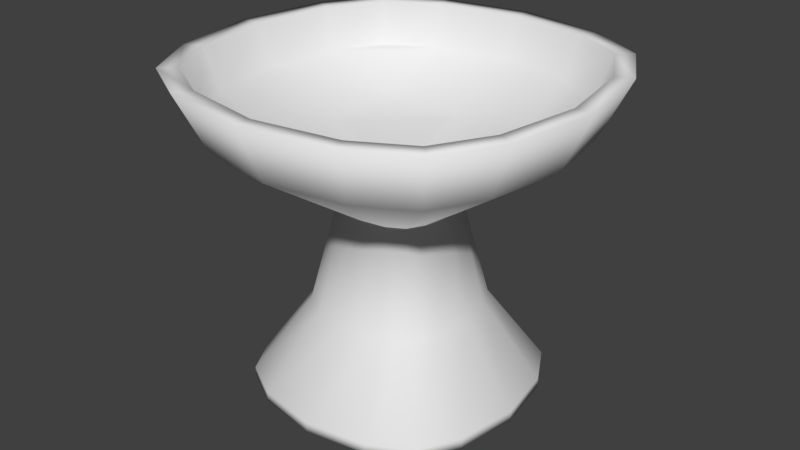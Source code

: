 # Source: brazier.blend  (saved by Blender 2.79.0; exported with 4.5.12 LTS)
import bpy
from mathutils import Matrix  # noqa: F401  (used for matrix-valued properties, if any)

bpy.ops.wm.read_factory_settings(use_empty=True)
scene = bpy.context.scene
scene.name = 'Scene'

# ---- collections
col_collection_1 = bpy.data.collections.new('Collection 1'); scene.collection.children.link(col_collection_1)

# ---- world
world_world = bpy.data.worlds.new('World'); scene.world = world_world
world_world.color = (0.05088, 0.05088, 0.05088)
world_world.use_sun_shadow = False
world_world.sun_shadow_jitter_overblur = 0.0
world_world.cycles.sampling_method = 'MANUAL'

# ---- meshes
me_plane = bpy.data.meshes.new('Plane')
me_plane.from_pydata([(-0.8207, -0.8207, 0.0), (0.8207, -0.8207, 0.0), (-0.8207, 0.8207, 0.0), (0.8207, 0.8207, 0.0), (-1.0, 0.5, 0.0), (-1.084, 0.0, 0.0), (-1.0, -0.5, 0.0), (1.0, -0.5, 0.0), (1.084, 0.0, 0.0), (1.0, 0.5, 0.0), (-0.5, -1.0, 0.0), (0.0, -1.084, 0.0), (0.5, -1.0, 0.0), (0.5, 1.0, 0.0), (0.0, 1.084, 0.0), (-0.5, 1.0, 0.0), (-0.4081, 0.2041, 1.432), (-0.3349, 0.3349, 1.432), (-0.2041, 0.4081, 1.432), (0.3349, 0.3349, 1.432), (0.4081, 0.2041, 1.432), (0.3349, -0.3349, 1.432), (0.2041, -0.4081, 1.432), (-0.3349, -0.3349, 1.432), (-0.4081, -0.2041, 1.432), (-0.8207, -0.8207, -0.0788), (0.8207, -0.8207, -0.0788), (-0.8207, 0.8207, -0.0788), (0.8207, 0.8207, -0.0788), (-1.0, 0.5, -0.0788), (-1.084, 0.0, -0.0788), (-1.0, -0.5, -0.0788), (1.0, -0.5, -0.0788), (1.084, 0.0, -0.0788), (1.0, 0.5, -0.0788), (-0.5, -1.0, -0.0788), (0.0, -1.084, -0.0788), (0.5, -1.0, -0.0788), (0.5, 1.0, -0.0788), (0.0, 1.084, -0.0788), (-0.5, 1.0, -0.0788), (-0.5971, -0.2985, 0.6183), (-0.49, -0.49, 0.6183), (0.2985, -0.5971, 0.6183), (0.49, -0.49, 0.6183), (0.5971, 0.2985, 0.6183), (0.49, 0.49, 0.6183), (-0.2985, 0.5971, 0.6183), (-0.49, 0.49, 0.6183), (-0.5971, 0.2985, 0.6183), (-0.6473, 1.824e-09, 0.6183), (0.5971, -0.2985, 0.6183), (0.6473, 1.824e-09, 0.6183), (1.035, 1.035, 2.058), (1.261, 0.6307, 2.058), (-0.6307, 1.261, 2.058), (-0.2985, -0.5971, 0.6183), (-8.14e-10, -0.6473, 0.6183), (0.2985, 0.5971, 0.6183), (-8.14e-10, 0.6473, 0.6183), (-1.035, 1.035, 2.058), (-1.261, 0.6307, 2.058), (-1.261, -0.6307, 2.058), (-1.368, 1.25e-09, 2.058), (1.261, -0.6307, 2.058), (1.035, -1.035, 2.058), (-0.4424, 2.914e-09, 1.432), (0.4081, -0.2041, 1.432), (0.4424, 2.914e-09, 1.432), (-1.465, 0.7324, 2.524), (-1.202, 1.202, 2.524), (-0.7324, 1.465, 2.524), (-0.2041, -0.4081, 1.432), (-1.111e-09, -0.4424, 1.432), (0.2041, 0.4081, 1.432), (-1.111e-09, 0.4424, 1.432), (1.202, 1.202, 2.524), (1.465, 0.7324, 2.524), (1.202, -1.202, 2.524), (0.7324, -1.465, 2.524), (-1.202, -1.202, 2.524), (-1.465, -0.7324, 2.524), (0.6307, -1.261, 2.058), (-1.035, -1.035, 2.058), (1.368, 1.25e-09, 2.058), (1.09, 1.09, 2.524), (1.328, 0.6641, 2.524), (-0.6641, 1.328, 2.524), (-0.6307, -1.261, 2.058), (-3.821e-10, -1.368, 2.058), (0.6307, 1.261, 2.058), (-3.821e-10, 1.368, 2.058), (-1.09, 1.09, 2.524), (-1.328, 0.6641, 2.524), (-1.328, -0.6641, 2.524), (-1.44, 8.716e-10, 2.524), (1.328, -0.6641, 2.524), (1.09, -1.09, 2.524), (-1.588, 1.452e-09, 2.524), (1.465, -0.7324, 2.524), (1.588, 1.452e-09, 2.524), (-1.222, 0.6111, 2.188), (-1.003, 1.003, 2.188), (-0.6111, 1.222, 2.188), (-0.7324, -1.465, 2.524), (-4.412e-10, -1.588, 2.524), (0.7324, 1.465, 2.524), (-4.412e-10, 1.588, 2.524), (1.003, 1.003, 2.188), (1.222, 0.6111, 2.188), (1.003, -1.003, 2.188), (0.6111, -1.222, 2.188), (-1.003, -1.003, 2.188), (-1.222, -0.6111, 2.188), (0.6641, -1.328, 2.524), (-1.09, -1.09, 2.524), (1.44, 8.716e-10, 2.524), (-0.6641, -1.328, 2.524), (-1.291e-09, -1.44, 2.524), (0.6641, 1.328, 2.524), (-1.291e-09, 1.44, 2.524), (-1.325, -3.401e-10, 2.188), (1.222, -0.6111, 2.188), (1.325, -3.401e-10, 2.188), (-0.6111, -0.6111, 1.918), (-0.6111, -3.401e-10, 1.918), (-0.6111, 0.6111, 1.918), (-0.6111, -1.222, 2.188), (-1.573e-09, -1.325, 2.188), (0.6111, 1.222, 2.188), (-1.573e-09, 1.325, 2.188), (0.6111, -0.6111, 1.918), (-1.573e-09, -0.6111, 1.918), (0.6111, -3.401e-10, 1.918), (-1.573e-09, -3.401e-10, 1.607), (0.6111, 0.6111, 1.918), (-1.573e-09, 0.6111, 1.918)], [], [(14, 15, 47, 59), (15, 2, 48, 47), (13, 14, 59, 58), (9, 3, 46, 45), (8, 9, 45, 52), (3, 13, 58, 46), (12, 1, 44, 43), (7, 8, 52, 51), (11, 12, 43, 57), (6, 0, 42, 41), (1, 7, 51, 44), (10, 11, 57, 56), (5, 6, 41, 50), (0, 10, 56, 42), (4, 5, 50, 49), (2, 4, 49, 48), (4, 2, 27, 29), (5, 4, 29, 30), (10, 0, 25, 35), (6, 5, 30, 31), (11, 10, 35, 36), (7, 1, 26, 32), (0, 6, 31, 25), (12, 11, 36, 37), (8, 7, 32, 33), (1, 12, 37, 26), (13, 3, 28, 38), (9, 8, 33, 34), (3, 9, 34, 28), (14, 13, 38, 39), (2, 15, 40, 27), (15, 14, 39, 40), (42, 56, 72, 23), (49, 50, 66, 16), (48, 49, 16, 17), (59, 47, 18, 75), (47, 48, 17, 18), (58, 59, 75, 74), (45, 46, 19, 20), (52, 45, 20, 68), (46, 58, 74, 19), (43, 44, 21, 22), (51, 52, 68, 67), (57, 43, 22, 73), (41, 42, 23, 24), (44, 51, 67, 21), (56, 57, 73, 72), (50, 41, 24, 66), (66, 24, 62, 63), (75, 18, 55, 91), (21, 67, 64, 65), (74, 75, 91, 90), (68, 20, 54, 84), (19, 74, 90, 53), (67, 68, 84, 64), (24, 23, 83, 62), (73, 22, 82, 89), (22, 21, 65, 82), (72, 73, 89, 88), (20, 19, 53, 54), (23, 72, 88, 83), (18, 17, 60, 55), (16, 66, 63, 61), (17, 16, 61, 60), (64, 84, 100, 99), (60, 61, 69, 70), (89, 82, 79, 105), (54, 53, 76, 77), (55, 60, 70, 71), (88, 89, 105, 104), (82, 65, 78, 79), (83, 88, 104, 80), (62, 83, 80, 81), (65, 64, 99, 78), (91, 55, 71, 107), (63, 62, 81, 98), (90, 91, 107, 106), (84, 54, 77, 100), (61, 63, 98, 69), (53, 90, 106, 76), (80, 104, 117, 115), (78, 99, 96, 97), (81, 80, 115, 94), (107, 71, 87, 120), (79, 78, 97, 114), (106, 107, 120, 119), (100, 77, 86, 116), (77, 76, 85, 86), (76, 106, 119, 85), (99, 100, 116, 96), (71, 70, 92, 87), (105, 79, 114, 118), (69, 98, 95, 93), (70, 69, 93, 92), (104, 105, 118, 117), (98, 81, 94, 95), (97, 96, 122, 110), (120, 87, 103, 130), (95, 94, 113, 121), (119, 120, 130, 129), (116, 86, 109, 123), (93, 95, 121, 101), (85, 119, 129, 108), (96, 116, 123, 122), (92, 93, 101, 102), (118, 114, 111, 128), (86, 85, 108, 109), (87, 92, 102, 103), (117, 118, 128, 127), (114, 97, 110, 111), (115, 117, 127, 112), (94, 115, 112, 113), (135, 109, 108, 129), (111, 110, 122, 131), (131, 122, 123, 133), (133, 123, 109, 135), (121, 125, 126, 101), (125, 134, 136, 126), (134, 133, 135, 136), (113, 124, 125, 121), (124, 132, 134, 125), (132, 131, 133, 134), (112, 127, 124, 113), (127, 128, 132, 124), (128, 111, 131, 132), (101, 126, 103, 102), (126, 136, 130, 103), (136, 135, 129, 130), (31, 30, 29, 27, 40, 39, 38, 28, 34, 33, 32, 26, 37, 36, 35, 25)])
me_plane.polygons.foreach_set('use_smooth', [True] * 129)
_uv = me_plane.uv_layers.new(name='UVMap')
_uv.uv.foreach_set('vector', [0.6013, 0.7442, 0.6013, 0.8126, 0.5183, 0.795, 0.5183, 0.7542, 0.6013, 0.8126, 0.6007, 0.8594, 0.5179, 0.8229, 0.5183, 0.795, 0.6005, 0.6796, 0.6013, 0.7442, 0.5183, 0.7542, 0.5178, 0.7156, 0.7973, 0.1967, 0.752, 0.1961, 0.7874, 0.1108, 0.8144, 0.1112, 0.8637, 0.1967, 0.7973, 0.1967, 0.8144, 0.1112, 0.8541, 0.1112, 0.5993, 0.6411, 0.6005, 0.6796, 0.5178, 0.7156, 0.5171, 0.6926, 0.6219, 0.7301, 0.6222, 0.6808, 0.705, 0.7037, 0.7048, 0.7332, 0.9263, 0.1959, 0.8637, 0.1967, 0.8541, 0.1112, 0.8915, 0.1106, 0.6223, 0.7964, 0.6219, 0.7301, 0.7048, 0.7332, 0.705, 0.7728, 0.7001, 0.4416, 0.7004, 0.3923, 0.7832, 0.4152, 0.783, 0.4447, 0.6222, 0.6808, 0.6233, 0.6411, 0.7057, 0.68, 0.705, 0.7037, 0.6233, 0.8535, 0.6223, 0.7964, 0.705, 0.7728, 0.7057, 0.8068, 0.7005, 0.5079, 0.7001, 0.4416, 0.783, 0.4447, 0.7832, 0.4843, 0.7004, 0.3923, 0.7016, 0.3526, 0.7839, 0.3916, 0.7832, 0.4152, 0.7016, 0.565, 0.7005, 0.5079, 0.7832, 0.4843, 0.7839, 0.5183, 0.6898, 0.565, 0.7379, 0.565, 0.7352, 0.6257, 0.7065, 0.6257, 0.5993, 0.8905, 0.6007, 0.8594, 0.611, 0.8594, 0.6096, 0.8905, 0.7005, 0.5079, 0.7016, 0.565, 0.6912, 0.5649, 0.6902, 0.5079, 0.7016, 0.3526, 0.7004, 0.3923, 0.6901, 0.3922, 0.6912, 0.3526, 0.7001, 0.4416, 0.7005, 0.5079, 0.6902, 0.5079, 0.6898, 0.4416, 0.6223, 0.7964, 0.6233, 0.8535, 0.613, 0.8534, 0.612, 0.7964, 0.6233, 0.6411, 0.6222, 0.6808, 0.6119, 0.6807, 0.613, 0.6411, 0.7004, 0.3923, 0.7001, 0.4416, 0.6898, 0.4416, 0.6901, 0.3922, 0.6219, 0.7301, 0.6223, 0.7964, 0.612, 0.7964, 0.6116, 0.7301, 0.8637, 0.1967, 0.9263, 0.1959, 0.9263, 0.2065, 0.8637, 0.2074, 0.6222, 0.6808, 0.6219, 0.7301, 0.6116, 0.7301, 0.6119, 0.6807, 0.6005, 0.6796, 0.5993, 0.6411, 0.6096, 0.6411, 0.6108, 0.6796, 0.7973, 0.1967, 0.8637, 0.1967, 0.8637, 0.2074, 0.7973, 0.2074, 0.752, 0.1961, 0.7973, 0.1967, 0.7973, 0.2074, 0.752, 0.2067, 0.6013, 0.7442, 0.6005, 0.6796, 0.6108, 0.6796, 0.6116, 0.7442, 0.6007, 0.8594, 0.6013, 0.8126, 0.6116, 0.8126, 0.611, 0.8594, 0.6013, 0.8126, 0.6013, 0.7442, 0.6116, 0.7442, 0.6116, 0.8126, 0.7832, 0.4152, 0.7839, 0.3916, 0.891, 0.41, 0.8906, 0.4262, 0.7839, 0.5183, 0.7832, 0.4843, 0.8906, 0.4734, 0.891, 0.4967, 0.5179, 0.8229, 0.5171, 0.8415, 0.41, 0.8185, 0.4105, 0.8058, 0.5183, 0.7542, 0.5183, 0.795, 0.4108, 0.7867, 0.4108, 0.7588, 0.5183, 0.795, 0.5179, 0.8229, 0.4105, 0.8058, 0.4108, 0.7867, 0.5178, 0.7156, 0.5183, 0.7542, 0.4108, 0.7588, 0.4104, 0.7325, 0.8144, 0.1112, 0.7874, 0.1108, 0.804, 8.877e-05, 0.8225, 0.0003486, 0.8541, 0.1112, 0.8144, 0.1112, 0.8225, 0.0003486, 0.8495, 0.0003486, 0.5171, 0.6926, 0.5178, 0.7156, 0.4104, 0.7325, 0.41, 0.7167, 0.7048, 0.7332, 0.705, 0.7037, 0.8124, 0.7147, 0.8123, 0.7349, 0.8915, 0.1106, 0.8541, 0.1112, 0.8495, 0.0003486, 0.8751, 0.0, 0.705, 0.7728, 0.7048, 0.7332, 0.8123, 0.7349, 0.8124, 0.7619, 0.783, 0.4447, 0.7832, 0.4152, 0.8906, 0.4262, 0.8905, 0.4464, 0.705, 0.7037, 0.7057, 0.68, 0.8128, 0.6985, 0.8124, 0.7147, 0.7057, 0.8068, 0.705, 0.7728, 0.8124, 0.7619, 0.8128, 0.7852, 0.7832, 0.4843, 0.783, 0.4447, 0.8905, 0.4464, 0.8906, 0.4734, 0.1669, 0.6634, 0.194, 0.6634, 0.2306, 0.7865, 0.1468, 0.7865, 0.1194, 0.5947, 0.1194, 0.6226, 1.56e-08, 0.6603, 0.0, 0.574, 0.227, 0.5675, 0.2117, 0.5548, 0.2853, 0.4508, 0.3326, 0.49, 0.1283, 0.5683, 0.1194, 0.5947, 0.0, 0.574, 0.02739, 0.4924, 0.1861, 0.5457, 0.159, 0.5457, 0.1225, 0.4226, 0.2062, 0.4226, 0.1406, 0.5525, 0.1283, 0.5683, 0.02739, 0.4924, 0.06537, 0.4436, 0.2117, 0.5548, 0.1861, 0.5457, 0.2062, 0.4226, 0.2853, 0.4508, 0.194, 0.6634, 0.2125, 0.6566, 0.2877, 0.7655, 0.2306, 0.7865, 0.2336, 0.6145, 0.2336, 0.5865, 0.3531, 0.5489, 0.3531, 0.6352, 0.2336, 0.5865, 0.227, 0.5675, 0.3326, 0.49, 0.3531, 0.5489, 0.2248, 0.6408, 0.2336, 0.6145, 0.3531, 0.6352, 0.3257, 0.7167, 0.159, 0.5457, 0.1406, 0.5525, 0.06537, 0.4436, 0.1225, 0.4226, 0.2125, 0.6566, 0.2248, 0.6408, 0.3257, 0.7167, 0.2877, 0.7655, 0.1194, 0.6226, 0.126, 0.6416, 0.02041, 0.7191, 1.56e-08, 0.6603, 0.1413, 0.6543, 0.1669, 0.6634, 0.1468, 0.7865, 0.06772, 0.7583, 0.126, 0.6416, 0.1413, 0.6543, 0.06772, 0.7583, 0.02041, 0.7191, 0.892, 0.963, 0.891, 0.8815, 0.9509, 0.8866, 0.952, 0.9812, 0.8918, 0.4166, 0.8936, 0.3773, 0.9538, 0.3526, 0.9517, 0.3982, 0.9268, 0.2152, 0.9263, 0.1316, 0.9863, 0.1304, 0.9868, 0.2275, 0.8911, 0.7952, 0.892, 0.7363, 0.952, 0.718, 0.951, 0.7864, 0.891, 0.4756, 0.8918, 0.4166, 0.9517, 0.3982, 0.9509, 0.4666, 0.9281, 0.2872, 0.9268, 0.2152, 0.9868, 0.2275, 0.9883, 0.3111, 0.9263, 0.1316, 0.9267, 0.06934, 0.9867, 0.0581, 0.9863, 0.1304, 0.8132, 0.7104, 0.8146, 0.6604, 0.8748, 0.6411, 0.8732, 0.6992, 0.8128, 0.7727, 0.8132, 0.7104, 0.8732, 0.6992, 0.8727, 0.7715, 0.9267, 0.06934, 0.9281, 0.01931, 0.9883, 0.0, 0.9867, 0.0581, 0.8911, 0.5618, 0.891, 0.4756, 0.9509, 0.4666, 0.9509, 0.5669, 0.8133, 0.8563, 0.8128, 0.7727, 0.8727, 0.7715, 0.8733, 0.8685, 0.8921, 0.6433, 0.8911, 0.5618, 0.9509, 0.5669, 0.9521, 0.6615, 0.891, 0.8815, 0.8911, 0.7952, 0.951, 0.7864, 0.9509, 0.8866, 0.8146, 0.9283, 0.8133, 0.8563, 0.8733, 0.8685, 0.8748, 0.9521, 0.8936, 0.692, 0.8921, 0.6433, 0.9521, 0.6615, 0.9538, 0.718, 0.0237, 0.3443, 0.0, 0.276, 0.01912, 0.2699, 0.04061, 0.3319, 0.0759, 0.02443, 0.1422, 0.0, 0.1481, 0.01971, 0.08794, 0.04186, 0.07864, 0.3898, 0.0237, 0.3443, 0.04061, 0.3319, 0.09042, 0.3732, 0.41, 0.2468, 0.3782, 0.3415, 0.362, 0.3294, 0.3908, 0.2435, 0.0318, 0.08106, 0.0759, 0.02443, 0.08794, 0.04186, 0.04796, 0.09321, 0.41, 0.1466, 0.41, 0.2468, 0.3908, 0.2435, 0.3908, 0.1527, 0.2395, 0.0, 0.3313, 0.03278, 0.3195, 0.04943, 0.2362, 0.01971, 0.3313, 0.03278, 0.3863, 0.07824, 0.3693, 0.09065, 0.3195, 0.04943, 0.3863, 0.07824, 0.41, 0.1466, 0.3908, 0.1527, 0.3693, 0.09065, 0.1422, 0.0, 0.2395, 0.0, 0.2362, 0.01971, 0.1481, 0.01971, 0.3782, 0.3415, 0.3341, 0.3982, 0.322, 0.3807, 0.362, 0.3294, 0.0, 0.1758, 0.0318, 0.08106, 0.04796, 0.09321, 0.01912, 0.1791, 0.2677, 0.4226, 0.1705, 0.4226, 0.1737, 0.4029, 0.2619, 0.4029, 0.3341, 0.3982, 0.2677, 0.4226, 0.2619, 0.4029, 0.322, 0.3807, 0.0, 0.276, 0.0, 0.1758, 0.01912, 0.1791, 0.01912, 0.2699, 0.1705, 0.4226, 0.07864, 0.3898, 0.09042, 0.3732, 0.1737, 0.4029, 0.3539, 0.464, 0.3557, 0.4226, 0.4, 0.4355, 0.3983, 0.4735, 0.9524, 0.9242, 0.952, 0.8362, 0.9964, 0.8371, 0.9968, 0.9181, 0.3531, 0.9068, 0.3532, 0.8159, 0.3976, 0.8206, 0.3975, 0.9043, 0.9538, 1.0, 0.9524, 0.9242, 0.9968, 0.9181, 0.9981, 0.9878, 0.9543, 0.5588, 0.9538, 0.4708, 0.9983, 0.4717, 0.9987, 0.5527, 0.3541, 0.9926, 0.3531, 0.9068, 0.3975, 0.9043, 0.3984, 0.9832, 0.9542, 0.4053, 0.9557, 0.3526, 1.0, 0.3629, 0.9986, 0.4114, 0.9557, 0.6346, 0.9543, 0.5588, 0.9987, 0.5527, 1.0, 0.6224, 0.9524, 0.7706, 0.9538, 0.718, 0.9981, 0.7283, 0.9968, 0.7768, 0.3531, 0.6169, 0.3531, 0.526, 0.3975, 0.5306, 0.3975, 0.6143, 0.9538, 0.4708, 0.9542, 0.4053, 0.9986, 0.4114, 0.9983, 0.4717, 0.952, 0.8362, 0.9524, 0.7706, 0.9968, 0.7768, 0.9964, 0.8371, 0.3542, 0.7027, 0.3531, 0.6169, 0.3975, 0.6143, 0.3986, 0.6932, 0.3531, 0.526, 0.3539, 0.464, 0.3983, 0.4735, 0.3975, 0.5306, 0.3557, 0.7539, 0.3542, 0.7027, 0.3986, 0.6932, 0.4, 0.7403, 0.3532, 0.8159, 0.3541, 0.7539, 0.3984, 0.7635, 0.3976, 0.8206, 0.6731, 0.1087, 0.6864, 0.02735, 0.7322, 0.06528, 0.752, 0.1223, 0.4365, 0.06763, 0.4733, 0.02039, 0.5286, 0.0, 0.5154, 0.08131, 0.5154, 0.08131, 0.5286, 0.0, 0.6097, 1.608e-08, 0.5942, 0.09498, 0.5942, 0.09498, 0.6097, 1.608e-08, 0.6864, 0.02735, 0.6731, 0.1087, 0.5522, 0.3526, 0.5677, 0.2576, 0.6466, 0.2713, 0.6333, 0.3526, 0.5677, 0.2576, 0.581, 0.1763, 0.6598, 0.19, 0.6466, 0.2713, 0.581, 0.1763, 0.5942, 0.09498, 0.6731, 0.1087, 0.6598, 0.19, 0.4756, 0.3252, 0.4888, 0.2439, 0.5677, 0.2576, 0.5522, 0.3526, 0.4888, 0.2439, 0.5021, 0.1626, 0.581, 0.1763, 0.5677, 0.2576, 0.5021, 0.1626, 0.5154, 0.08131, 0.5942, 0.09498, 0.581, 0.1763, 0.4297, 0.2873, 0.41, 0.2302, 0.4888, 0.2439, 0.4756, 0.3252, 0.41, 0.2302, 0.41, 0.1466, 0.5021, 0.1626, 0.4888, 0.2439, 0.41, 0.1466, 0.4365, 0.06763, 0.5154, 0.08131, 0.5021, 0.1626, 0.6333, 0.3526, 0.6466, 0.2713, 0.7255, 0.2849, 0.6887, 0.3322, 0.6466, 0.2713, 0.6598, 0.19, 0.752, 0.2059, 0.7255, 0.2849, 0.6598, 0.19, 0.6731, 0.1087, 0.752, 0.1223, 0.752, 0.2059, 0.5927, 0.6411, 0.5264, 0.6411, 0.4636, 0.6187, 0.4261, 0.5877, 0.41, 0.541, 0.41, 0.4726, 0.4317, 0.4079, 0.4618, 0.3693, 0.5071, 0.3526, 0.5734, 0.3526, 0.6361, 0.375, 0.6736, 0.406, 0.6898, 0.4527, 0.6898, 0.5211, 0.6681, 0.5857, 0.638, 0.6244])
me_plane.use_remesh_preserve_volume = False
me_plane.use_remesh_preserve_attributes = False
me_plane.use_mirror_vertex_groups = False
me_plane.update()

# ---- objects
ob_plane = bpy.data.objects.new('Plane', me_plane)

# ---- transforms, parenting, visibility, modifiers, constraints
ob_plane.location = (0.0, 0.0, 0.0)
ob_plane.lineart.crease_threshold = 0.0

# ---- collection membership
col_collection_1.objects.link(ob_plane)

# ---- scene / render settings (as saved in the file)
scene.frame_start = 1; scene.frame_end = 250; scene.frame_set(1)
scene.render.engine = 'BLENDER_EEVEE_NEXT'
scene.render.resolution_percentage = 50
scene.render.dither_intensity = 0.0
scene.cycles.use_denoising = False
scene.cycles.samples = 128
scene.cycles.sampling_pattern = 'TABULATED_SOBOL'
scene.cycles.use_adaptive_sampling = False
scene.cycles.use_light_tree = False
scene.cycles.blur_glossy = 0.0
scene.cycles.sample_clamp_indirect = 0.0
scene.view_settings.view_transform = 'Standard'
bpy.context.view_layer.update()

# ---- added for rendering (the .blend has no active camera and no usable light): camera, sun
cam_auto = bpy.data.cameras.new('AutoCamera')
cam_auto.lens = 50.0
cam_auto.sensor_width = 36.0
cam_auto.clip_end = 1000.0
ob_auto_camera = bpy.data.objects.new('AutoCamera', cam_auto)
scene.collection.objects.link(ob_auto_camera)
ob_auto_camera.location = (4.80285, -5.76342, 5.06471)
ob_auto_camera.rotation_euler = (1.09748, -7.21219e-08, 0.694738)
scene.camera = ob_auto_camera
light_auto_sun = bpy.data.lights.new('AutoSun', 'SUN')
light_auto_sun.energy = 3.0
light_auto_sun.angle = 0.0523599
ob_auto_sun = bpy.data.objects.new('AutoSun', light_auto_sun)
scene.collection.objects.link(ob_auto_sun)
ob_auto_sun.rotation_euler = (0.872665, 0.174533, 0.523599)
bpy.context.view_layer.update()
